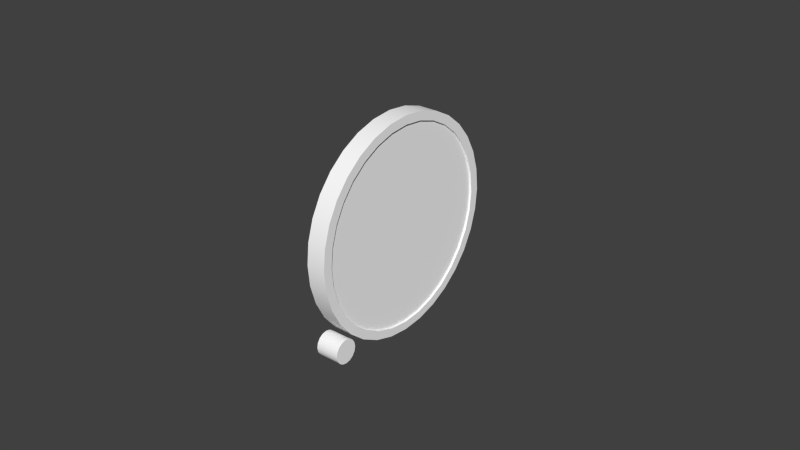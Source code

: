 # Source: altimeter.blend  (saved by Blender 2.63.0; exported with 4.5.12 LTS)
import bpy
from mathutils import Matrix  # noqa: F401  (used for matrix-valued properties, if any)

bpy.ops.wm.read_factory_settings(use_empty=True)
scene = bpy.context.scene
scene.name = 'Scene'

# ---- collections
col_collection_1 = bpy.data.collections.new('Collection 1'); scene.collection.children.link(col_collection_1)
col_collection_2 = bpy.data.collections.new('Collection 2'); scene.collection.children.link(col_collection_2)

# ---- materials (node trees are filled in below, after node groups)
mat_defaultwhite = bpy.data.materials.new('DefaultWhite')
mat_defaultwhite.alpha_threshold = 0.0
mat_defaultwhite.use_transparent_shadow = False
mat_defaultwhite.diffuse_color = (1.0, 1.0, 1.0, 1.0)
mat_defaultwhite.specular_color = (0.5, 0.5, 0.5)
mat_defaultwhite.roughness = 0.5
mat_defaultwhite.line_color = (0.0, 0.0, 0.0, 1.0)
mat_defaultwhite_001 = bpy.data.materials.new('DefaultWhite.001')
mat_defaultwhite_001.alpha_threshold = 0.0
mat_defaultwhite_001.use_transparent_shadow = False
mat_defaultwhite_001.diffuse_color = (1.0, 1.0, 1.0, 1.0)
mat_defaultwhite_001.specular_color = (0.5, 0.5, 0.5)
mat_defaultwhite_001.roughness = 0.5
mat_defaultwhite_001.line_color = (0.0, 0.0, 0.0, 1.0)
mat_transparent = bpy.data.materials.new('transparent')
mat_transparent.alpha_threshold = 0.0
mat_transparent.use_transparent_shadow = False
mat_transparent.diffuse_color = (1.0, 1.0, 1.0, 1.0)
mat_transparent.roughness = 0.5
mat_transparent.line_color = (0.0, 0.0, 0.0, 0.15)

# ---- node groups
ng_auto_smooth = bpy.data.node_groups.new('Auto Smooth', 'GeometryNodeTree')
_s = ng_auto_smooth.interface.new_socket(name='Geometry', in_out='OUTPUT', socket_type='NodeSocketGeometry')
_s = ng_auto_smooth.interface.new_socket(name='Geometry', in_out='INPUT', socket_type='NodeSocketGeometry')
_s = ng_auto_smooth.interface.new_socket(name='Angle', in_out='INPUT', socket_type='NodeSocketFloat')
_s.subtype = 'ANGLE'
_s.min_value = 0.0
_s.max_value = 3.142
ng_auto_smooth.is_modifier = True
_N = ng_auto_smooth.nodes; _L = ng_auto_smooth.links
n0 = _N.new('NodeGroupOutput'); n0.name = 'Group Output'; n0.location = (480, -100)
n1 = _N.new('NodeGroupInput'); n1.name = 'Group Input'; n1.location = (-420, -300)
n2 = _N.new('NodeGroupInput'); n2.name = 'Group Input.001'; n2.location = (-60, -100)
n3 = _N.new('GeometryNodeSetShadeSmooth'); n3.name = 'Set Shade Smooth'; n3.location = (120, -100)
n3.domain = 'EDGE'
n4 = _N.new('GeometryNodeSetShadeSmooth'); n4.name = 'Set Shade Smooth.001'; n4.location = (300, -100)
n5 = _N.new('GeometryNodeInputMeshEdgeAngle'); n5.name = 'Edge Angle'; n5.location = (-420, -220)
n6 = _N.new('GeometryNodeInputEdgeSmooth'); n6.name = 'Is Edge Smooth'; n6.location = (-60, -160)
n7 = _N.new('GeometryNodeInputShadeSmooth'); n7.name = 'Is Face Smooth'; n7.location = (-240, -340)
n8 = _N.new('FunctionNodeBooleanMath'); n8.name = 'Boolean Math'; n8.location = (-60, -220)
n9 = _N.new('FunctionNodeCompare'); n9.name = 'Compare'; n9.location = (-240, -180)
n9.operation = 'LESS_EQUAL'
_L.new(n5.outputs[0], n9.inputs[0])
_L.new(n4.outputs[0], n0.inputs[0])
_L.new(n1.outputs[1], n9.inputs[1])
_L.new(n9.outputs[0], n8.inputs[0])
_L.new(n7.outputs[0], n8.inputs[1])
_L.new(n2.outputs[0], n3.inputs[0])
_L.new(n6.outputs[0], n3.inputs[1])
_L.new(n3.outputs[0], n4.inputs[0])
_L.new(n8.outputs[0], n3.inputs[2])
n0.is_active_output = True

# ---- material node trees

# ---- world
world_world = bpy.data.worlds.new('World'); scene.world = world_world
world_world.color = (0.05088, 0.05088, 0.05088)
world_world.use_sun_shadow = False
world_world.sun_shadow_jitter_overblur = 0.0
world_world.cycles.sampling_method = 'MANUAL'
world_world.cycles.sample_map_resolution = 256

# ---- meshes
me_fond_mesh = bpy.data.meshes.new('fond.mesh')
me_fond_mesh.from_pydata([(0.008732, 0.03476, 0.000146), (0.008732, 0.03409, 0.007054), (0.008732, 0.03211, 0.01361), (0.008732, 0.02889, 0.01965), (0.008732, 0.02456, 0.02494), (0.008732, 0.01929, 0.02929), (0.008732, 0.01327, 0.03252), (0.008732, 0.006744, 0.0345), (0.008732, -4e-06, 0.03517), (0.008732, -0.006837, 0.0345), (0.008732, -0.01337, 0.03252), (0.008732, -0.01938, 0.02929), (0.008732, -0.02466, 0.02494), (0.008732, -0.02899, 0.01965), (0.008732, -0.0322, 0.01361), (0.008732, -0.03418, 0.007054), (0.008732, -0.03485, 0.000238), (0.008732, -0.03418, -0.006579), (0.008732, -0.0322, -0.01313), (0.008732, -0.02899, -0.01917), (0.008732, -0.02466, -0.02447), (0.008732, -0.01938, -0.02881), (0.008732, -0.01337, -0.03204), (0.008732, -0.006837, -0.03403), (0.008732, -4e-06, -0.0347), (0.008732, 0.006744, -0.03403), (0.008732, 0.01327, -0.03204), (0.008732, 0.01929, -0.02881), (0.008732, 0.02456, -0.02447), (0.008732, 0.02889, -0.01917), (0.008732, 0.03211, -0.01313), (0.008732, 0.03409, -0.006579), (0.008732, 0.03179, 0.000148), (0.008732, 0.03118, 0.00642), (0.008732, 0.03118, -0.006125), (0.008732, 0.02937, 0.01245), (0.008732, 0.02644, 0.01801), (0.008732, 0.02248, 0.02288), (0.008732, 0.01766, 0.02688), (0.008732, 0.01216, 0.02985), (0.008732, 0.006198, 0.03168), (0.008732, -6e-06, 0.0323), (0.008732, -0.006209, 0.03168), (0.008732, -0.01218, 0.02985), (0.008732, -0.01767, 0.02688), (0.008732, -0.02255, 0.02288), (0.008732, -0.02644, 0.01801), (0.008732, -0.02938, 0.01245), (0.008732, -0.03119, 0.00642), (0.008732, -0.0318, 0.000148), (0.008732, -0.03119, -0.006145), (0.008732, -0.02938, -0.01216), (0.008732, -0.02644, -0.01772), (0.008732, -0.02249, -0.02259), (0.008732, -0.01767, -0.02659), (0.008732, -0.01218, -0.02956), (0.008732, -0.006209, -0.03139), (0.008732, -6e-06, -0.03201), (0.008732, 0.006198, -0.03139), (0.008732, 0.01216, -0.02956), (0.008732, 0.01766, -0.02659), (0.008732, 0.02248, -0.0225), (0.008732, 0.02644, -0.01766), (0.008732, 0.02937, -0.01214), (0.00257, 0.03409, 0.007054), (0.00257, 0.03211, 0.01361), (0.00257, 0.02889, 0.01965), (0.00257, 0.02456, 0.02494), (0.00257, 0.01929, 0.02929), (0.00257, 0.01327, 0.03252), (0.00257, 0.006744, 0.0345), (0.00257, -4e-06, 0.03517), (0.00257, -0.006837, 0.0345), (0.00257, -0.01337, 0.03252), (0.00257, -0.01938, 0.02929), (0.00257, -0.02466, 0.02494), (0.00257, -0.02899, 0.01965), (0.00257, -0.0322, 0.01361), (0.00257, -0.03418, 0.007054), (0.00257, -0.03485, 0.000238), (0.00257, -0.03418, -0.006579), (0.00257, -0.0322, -0.01313), (0.00257, -0.02899, -0.01917), (0.00257, -0.02466, -0.02447), (0.00257, -0.01938, -0.02881), (0.00257, -0.01337, -0.03204), (0.00257, -0.006837, -0.03403), (0.00257, -4.7e-05, -0.0347), (0.00257, 0.006744, -0.03403), (0.00257, 0.01327, -0.03204), (0.00257, 0.01929, -0.02881), (0.00257, 0.02456, -0.02447), (0.00257, 0.02889, -0.01917), (0.00257, 0.03211, -0.01313), (0.00257, 0.03409, -0.006579), (0.00257, 0.03476, 0.000146), (0.002593, -0.03119, 0.00642), (0.002593, -0.0318, 0.000148), (0.002593, -0.03119, -0.006145), (0.002593, -0.02938, 0.01245), (0.002593, -0.02938, -0.01216), (0.002593, -0.02644, 0.01801), (0.002593, -0.02644, -0.01772), (0.002593, -0.02255, 0.02288), (0.002593, -0.02249, -0.02259), (0.002593, -0.01767, 0.02688), (0.002593, -0.01767, -0.02659), (0.002593, -0.01218, 0.02985), (0.002593, -0.01218, -0.02956), (0.002593, -0.006209, 0.03168), (0.002593, -0.006209, -0.03139), (0.002593, -6e-06, 0.0323), (0.002593, -6e-06, -0.03201), (0.002593, 0.006198, 0.03168), (0.002593, 0.006198, -0.03139), (0.002593, 0.01216, 0.02985), (0.002593, 0.01216, -0.02956), (0.002593, 0.01766, 0.02688), (0.002593, 0.01766, -0.02659), (0.002593, 0.02248, 0.02288), (0.002593, 0.02248, -0.0225), (0.002593, 0.02644, 0.01801), (0.002593, 0.02644, -0.01766), (0.002593, 0.02937, 0.01245), (0.002593, 0.02937, -0.01214), (0.002593, 0.03118, 0.00642), (0.002593, 0.03118, -0.006125), (0.002593, 0.03179, 0.000148), (0.006031, 0.03154, 0.000512), (0.006031, 0.02702, -0.00012), (0.006031, 0.03154, -0.000837), (0.00549, 0.03154, 0.000512), (0.00549, 0.02702, -0.00012), (0.00549, 0.03154, -0.000837)], [], [(32, 0, 1, 33), (33, 1, 2, 35), (35, 2, 3, 36), (36, 3, 4, 37), (37, 4, 5, 38), (38, 5, 6, 39), (39, 6, 7, 40), (40, 7, 8, 41), (41, 8, 9, 42), (42, 9, 10, 43), (43, 10, 11, 44), (44, 11, 12, 45), (45, 12, 13, 46), (46, 13, 14, 47), (47, 14, 15, 48), (48, 15, 16, 49), (49, 16, 17, 50), (50, 17, 18, 51), (51, 18, 19, 52), (52, 19, 20, 53), (53, 20, 21, 54), (54, 21, 22, 55), (55, 22, 23, 56), (56, 23, 24, 57), (57, 24, 25, 58), (58, 25, 26, 59), (59, 26, 27, 60), (60, 27, 28, 61), (61, 28, 29, 62), (62, 29, 30, 63), (63, 30, 31, 34), (0, 32, 34, 31), (1, 64, 65, 2), (2, 65, 66, 3), (3, 66, 67, 4), (4, 67, 68, 5), (5, 68, 69, 6), (6, 69, 70, 7), (7, 70, 71, 8), (8, 71, 72, 9), (9, 72, 73, 10), (10, 73, 74, 11), (11, 74, 75, 12), (12, 75, 76, 13), (13, 76, 77, 14), (14, 77, 78, 15), (15, 78, 79, 16), (16, 79, 80, 17), (17, 80, 81, 18), (18, 81, 82, 19), (19, 82, 83, 20), (20, 83, 84, 21), (21, 84, 85, 22), (22, 85, 86, 23), (23, 86, 87, 24), (24, 87, 88, 25), (25, 88, 89, 26), (26, 89, 90, 27), (27, 90, 91, 28), (28, 91, 92, 29), (29, 92, 93, 30), (30, 93, 94, 31), (95, 0, 31, 94), (0, 95, 64, 1), (96, 99, 47, 48), (97, 96, 48, 49), (49, 50, 98, 97), (50, 51, 100, 98), (99, 101, 46, 47), (51, 52, 102, 100), (101, 103, 45, 46), (52, 53, 104, 102), (103, 105, 44, 45), (53, 54, 106, 104), (105, 107, 43, 44), (54, 55, 108, 106), (107, 109, 42, 43), (55, 56, 110, 108), (109, 111, 41, 42), (56, 57, 112, 110), (111, 113, 40, 41), (57, 58, 114, 112), (113, 115, 39, 40), (58, 59, 116, 114), (115, 117, 38, 39), (59, 60, 118, 116), (117, 119, 37, 38), (60, 61, 120, 118), (119, 121, 36, 37), (61, 62, 122, 120), (121, 123, 35, 36), (62, 63, 124, 122), (123, 125, 33, 35), (63, 34, 126, 124), (125, 127, 32, 33), (34, 32, 127, 126), (128, 129, 130), (129, 132, 133, 130), (128, 131, 132, 129)])
me_fond_mesh.polygons.foreach_set('use_smooth', [True] * 99)
_uv = me_fond_mesh.uv_layers.new(name='UVMap')
_uv.uv.foreach_set('vector', [0.4394, 0.7822, 0.4551, 0.7822, 0.4515, 0.8188, 0.4361, 0.8154, 0.4361, 0.8154, 0.4515, 0.8188, 0.441, 0.8535, 0.4265, 0.8474, 0.4265, 0.8474, 0.441, 0.8535, 0.424, 0.8855, 0.411, 0.8768, 0.411, 0.8768, 0.424, 0.8855, 0.4011, 0.9135, 0.3901, 0.9026, 0.3901, 0.9026, 0.4011, 0.9135, 0.3732, 0.9365, 0.3645, 0.9238, 0.3645, 0.9238, 0.3732, 0.9365, 0.3413, 0.9536, 0.3354, 0.9395, 0.3354, 0.9395, 0.3413, 0.9536, 0.3067, 0.9642, 0.3038, 0.9492, 0.3038, 0.9492, 0.3067, 0.9642, 0.271, 0.9677, 0.271, 0.9525, 0.271, 0.9525, 0.271, 0.9677, 0.2348, 0.9642, 0.2381, 0.9492, 0.2381, 0.9492, 0.2348, 0.9642, 0.2002, 0.9536, 0.2066, 0.9395, 0.2066, 0.9395, 0.2002, 0.9536, 0.1684, 0.9365, 0.1775, 0.9238, 0.1775, 0.9238, 0.1684, 0.9365, 0.1405, 0.9135, 0.1516, 0.9026, 0.1516, 0.9026, 0.1405, 0.9135, 0.1175, 0.8855, 0.131, 0.8768, 0.131, 0.8768, 0.1175, 0.8855, 0.1005, 0.8535, 0.1154, 0.8474, 0.1154, 0.8474, 0.1005, 0.8535, 0.09003, 0.8188, 0.1059, 0.8154, 0.1059, 0.8154, 0.09003, 0.8188, 0.08649, 0.7827, 0.1026, 0.7822, 0.1026, 0.7822, 0.08649, 0.7827, 0.09003, 0.7466, 0.1059, 0.7489, 0.1059, 0.7489, 0.09003, 0.7466, 0.1005, 0.7119, 0.1154, 0.7171, 0.1154, 0.7171, 0.1005, 0.7119, 0.1175, 0.6799, 0.131, 0.6876, 0.131, 0.6876, 0.1175, 0.6799, 0.1405, 0.6519, 0.1519, 0.6618, 0.1519, 0.6618, 0.1405, 0.6519, 0.1684, 0.6289, 0.1775, 0.6407, 0.1775, 0.6407, 0.1684, 0.6289, 0.2002, 0.6118, 0.2066, 0.6249, 0.2066, 0.6249, 0.2002, 0.6118, 0.2348, 0.6013, 0.2381, 0.6153, 0.2381, 0.6153, 0.2348, 0.6013, 0.271, 0.5977, 0.271, 0.612, 0.271, 0.612, 0.271, 0.5977, 0.3067, 0.6013, 0.3038, 0.6153, 0.3038, 0.6153, 0.3067, 0.6013, 0.3413, 0.6118, 0.3354, 0.6249, 0.3354, 0.6249, 0.3413, 0.6118, 0.3732, 0.6289, 0.3645, 0.6407, 0.3645, 0.6407, 0.3732, 0.6289, 0.4011, 0.6519, 0.3901, 0.6623, 0.3901, 0.6623, 0.4011, 0.6519, 0.424, 0.6799, 0.411, 0.6879, 0.411, 0.6879, 0.424, 0.6799, 0.441, 0.7119, 0.4265, 0.7172, 0.4265, 0.7172, 0.441, 0.7119, 0.4515, 0.7466, 0.4361, 0.749, 0.4551, 0.7822, 0.4394, 0.7822, 0.4361, 0.749, 0.4515, 0.7466, 0.4515, 0.8188, 0.4515, 0.8188, 0.441, 0.8535, 0.441, 0.8535, 0.441, 0.8535, 0.441, 0.8535, 0.424, 0.8855, 0.424, 0.8855, 0.424, 0.8855, 0.424, 0.8855, 0.4011, 0.9135, 0.4011, 0.9135, 0.4011, 0.9135, 0.4011, 0.9135, 0.3732, 0.9365, 0.3732, 0.9365, 0.3732, 0.9365, 0.3732, 0.9365, 0.3413, 0.9536, 0.3413, 0.9536, 0.3413, 0.9536, 0.3413, 0.9536, 0.3067, 0.9642, 0.3067, 0.9642, 0.3067, 0.9642, 0.3067, 0.9642, 0.271, 0.9677, 0.271, 0.9677, 0.271, 0.9677, 0.271, 0.9677, 0.2348, 0.9642, 0.2348, 0.9642, 0.2348, 0.9642, 0.2348, 0.9642, 0.2002, 0.9536, 0.2002, 0.9536, 0.2002, 0.9536, 0.2002, 0.9536, 0.1684, 0.9365, 0.1684, 0.9365, 0.1684, 0.9365, 0.1684, 0.9365, 0.1405, 0.9135, 0.1405, 0.9135, 0.1405, 0.9135, 0.1405, 0.9135, 0.1175, 0.8855, 0.1175, 0.8855, 0.1175, 0.8855, 0.1175, 0.8855, 0.1005, 0.8535, 0.1005, 0.8535, 0.1005, 0.8535, 0.1005, 0.8535, 0.09003, 0.8188, 0.09003, 0.8188, 0.09003, 0.8188, 0.09003, 0.8188, 0.08649, 0.7827, 0.08649, 0.7827, 0.08649, 0.7827, 0.08649, 0.7827, 0.09003, 0.7466, 0.09003, 0.7466, 0.09003, 0.7466, 0.09003, 0.7466, 0.1005, 0.7119, 0.1005, 0.7119, 0.1005, 0.7119, 0.1005, 0.7119, 0.1175, 0.6799, 0.1175, 0.6799, 0.1175, 0.6799, 0.1175, 0.6799, 0.1405, 0.6519, 0.1405, 0.6519, 0.1405, 0.6519, 0.1405, 0.6519, 0.1684, 0.6289, 0.1684, 0.6289, 0.1684, 0.6289, 0.1684, 0.6289, 0.2002, 0.6118, 0.2002, 0.6118, 0.2002, 0.6118, 0.2002, 0.6118, 0.2348, 0.6013, 0.2348, 0.6013, 0.2348, 0.6013, 0.2348, 0.6013, 0.2708, 0.5977, 0.271, 0.5977, 0.271, 0.5977, 0.2708, 0.5977, 0.3067, 0.6013, 0.3067, 0.6013, 0.3067, 0.6013, 0.3067, 0.6013, 0.3413, 0.6118, 0.3413, 0.6118, 0.3413, 0.6118, 0.3413, 0.6118, 0.3732, 0.6289, 0.3732, 0.6289, 0.3732, 0.6289, 0.3732, 0.6289, 0.4011, 0.6519, 0.4011, 0.6519, 0.4011, 0.6519, 0.4011, 0.6519, 0.424, 0.6799, 0.424, 0.6799, 0.424, 0.6799, 0.424, 0.6799, 0.441, 0.7119, 0.441, 0.7119, 0.441, 0.7119, 0.441, 0.7119, 0.4515, 0.7466, 0.4515, 0.7466, 0.4551, 0.7822, 0.4551, 0.7822, 0.4515, 0.7466, 0.4515, 0.7466, 0.4551, 0.7822, 0.4551, 0.7822, 0.4515, 0.8188, 0.4515, 0.8188, 0.1059, 0.8154, 0.1154, 0.8474, 0.1154, 0.8474, 0.1059, 0.8154, 0.1026, 0.7822, 0.1059, 0.8154, 0.1059, 0.8154, 0.1026, 0.7822, 0.1026, 0.7822, 0.1059, 0.7489, 0.1059, 0.7489, 0.1026, 0.7822, 0.1059, 0.7489, 0.1154, 0.7171, 0.1154, 0.7171, 0.1059, 0.7489, 0.1154, 0.8474, 0.131, 0.8768, 0.131, 0.8768, 0.1154, 0.8474, 0.1154, 0.7171, 0.131, 0.6876, 0.131, 0.6876, 0.1154, 0.7171, 0.131, 0.8768, 0.1516, 0.9026, 0.1516, 0.9026, 0.131, 0.8768, 0.131, 0.6876, 0.1519, 0.6618, 0.1519, 0.6618, 0.131, 0.6876, 0.1516, 0.9026, 0.1775, 0.9238, 0.1775, 0.9238, 0.1516, 0.9026, 0.1519, 0.6618, 0.1775, 0.6407, 0.1775, 0.6407, 0.1519, 0.6618, 0.1775, 0.9238, 0.2066, 0.9395, 0.2066, 0.9395, 0.1775, 0.9238, 0.1775, 0.6407, 0.2066, 0.6249, 0.2066, 0.6249, 0.1775, 0.6407, 0.2066, 0.9395, 0.2381, 0.9492, 0.2381, 0.9492, 0.2066, 0.9395, 0.2066, 0.6249, 0.2381, 0.6153, 0.2381, 0.6153, 0.2066, 0.6249, 0.2381, 0.9492, 0.271, 0.9525, 0.271, 0.9525, 0.2381, 0.9492, 0.2381, 0.6153, 0.271, 0.612, 0.271, 0.612, 0.2381, 0.6153, 0.271, 0.9525, 0.3038, 0.9492, 0.3038, 0.9492, 0.271, 0.9525, 0.271, 0.612, 0.3038, 0.6153, 0.3038, 0.6153, 0.271, 0.612, 0.3038, 0.9492, 0.3354, 0.9395, 0.3354, 0.9395, 0.3038, 0.9492, 0.3038, 0.6153, 0.3354, 0.6249, 0.3354, 0.6249, 0.3038, 0.6153, 0.3354, 0.9395, 0.3645, 0.9238, 0.3645, 0.9238, 0.3354, 0.9395, 0.3354, 0.6249, 0.3645, 0.6407, 0.3645, 0.6407, 0.3354, 0.6249, 0.3645, 0.9238, 0.3901, 0.9026, 0.3901, 0.9026, 0.3645, 0.9238, 0.3645, 0.6407, 0.3901, 0.6623, 0.3901, 0.6623, 0.3645, 0.6407, 0.3901, 0.9026, 0.411, 0.8768, 0.411, 0.8768, 0.3901, 0.9026, 0.3901, 0.6623, 0.411, 0.6879, 0.411, 0.6879, 0.3901, 0.6623, 0.411, 0.8768, 0.4265, 0.8474, 0.4265, 0.8474, 0.411, 0.8768, 0.411, 0.6879, 0.4265, 0.7172, 0.4265, 0.7172, 0.411, 0.6879, 0.4265, 0.8474, 0.4361, 0.8154, 0.4361, 0.8154, 0.4265, 0.8474, 0.4265, 0.7172, 0.4361, 0.749, 0.4361, 0.749, 0.4265, 0.7172, 0.4361, 0.8154, 0.4394, 0.7822, 0.4394, 0.7822, 0.4361, 0.8154, 0.4361, 0.749, 0.4394, 0.7822, 0.4394, 0.7822, 0.4361, 0.749, 0.438, 0.7842, 0.4141, 0.7808, 0.438, 0.777, 0.4141, 0.7808, 0.4141, 0.7808, 0.438, 0.777, 0.438, 0.777, 0.438, 0.7842, 0.438, 0.7842, 0.4141, 0.7808, 0.4141, 0.7808])
me_fond_mesh.materials.append(mat_defaultwhite)
me_fond_mesh.use_remesh_preserve_volume = False
me_fond_mesh.use_remesh_preserve_attributes = False
me_fond_mesh.use_mirror_vertex_groups = False
me_fond_mesh.update()
me_face_mesh = bpy.data.meshes.new('face.mesh')
me_face_mesh.from_pydata([(0.003031, 0.03044, 0.01245), (0.003031, 0.0233, 0.02313), (0.003031, 3e-05, -0.000144), (0.003031, 0.01263, 0.03026), (0.003031, 3e-05, 0.03277), (0.003031, -0.01256, 0.03026), (0.003031, -0.02324, 0.02313), (0.003031, -0.03038, 0.01245), (0.003031, -0.03288, -0.000144), (0.003031, -0.03038, -0.01274), (0.003031, -0.02324, -0.02342), (0.003031, -0.01256, -0.03055), (0.003031, 3e-05, -0.03305), (0.003031, 0.01263, -0.03055), (0.003031, 0.0233, -0.02342), (0.003031, 0.03044, -0.01274), (0.003031, 0.0284, 0.004286), (0.003031, 0.01907, 0.002435), (0.003031, 0.01907, -0.000144), (0.003031, 0.0284, -0.005047), (0.003031, 0.01907, -0.003196), (0.003031, 0.03294, -0.000144), (0.003031, 0.0284, -0.000144)], [], [(0, 1, 2), (1, 3, 2), (3, 4, 2), (4, 5, 2), (5, 6, 2), (6, 7, 2), (7, 8, 2), (8, 9, 2), (9, 10, 2), (10, 11, 2), (11, 12, 2), (12, 13, 2), (13, 14, 2), (14, 15, 2), (0, 2, 16), (18, 17, 2), (20, 18, 2), (21, 0, 16, 22), (15, 21, 22, 19), (19, 20, 2, 15), (2, 17, 16)])
_uv = me_face_mesh.uv_layers.new(name='UVMap')
_uv.uv.foreach_set('vector', [0.981, 0.8457, 0.9268, 0.9268, 0.75, 0.75, 0.9268, 0.9268, 0.8457, 0.981, 0.75, 0.75, 0.8457, 0.981, 0.75, 1.0, 0.75, 0.75, 0.75, 1.0, 0.6543, 0.981, 0.75, 0.75, 0.6543, 0.981, 0.5732, 0.9268, 0.75, 0.75, 0.5732, 0.9268, 0.519, 0.8457, 0.75, 0.75, 0.519, 0.8457, 0.5, 0.75, 0.75, 0.75, 0.5, 0.75, 0.519, 0.6543, 0.75, 0.75, 0.519, 0.6543, 0.5732, 0.5732, 0.75, 0.75, 0.5732, 0.5732, 0.6543, 0.519, 0.75, 0.75, 0.6543, 0.519, 0.75, 0.5, 0.75, 0.75, 0.75, 0.5, 0.8457, 0.519, 0.75, 0.75, 0.8457, 0.519, 0.9268, 0.5732, 0.75, 0.75, 0.9268, 0.5732, 0.981, 0.6543, 0.75, 0.75, 0.981, 0.8457, 0.75, 0.75, 0.9655, 0.7836, 0.8946, 0.75, 0.8946, 0.7696, 0.75, 0.75, 0.8946, 0.7268, 0.8946, 0.75, 0.75, 0.75, 1.0, 0.75, 0.981, 0.8457, 0.9655, 0.7836, 0.9655, 0.75, 0.981, 0.6543, 1.0, 0.75, 0.9655, 0.75, 0.9655, 0.7128, 0.9655, 0.7128, 0.8946, 0.7268, 0.75, 0.75, 0.981, 0.6543, 0.75, 0.75, 0.8946, 0.7696, 0.9655, 0.7836])
me_face_mesh.materials.append(mat_defaultwhite)
me_face_mesh.use_remesh_preserve_volume = False
me_face_mesh.use_remesh_preserve_attributes = False
me_face_mesh.use_mirror_vertex_groups = False
me_face_mesh.update()
me_button_mesh = bpy.data.meshes.new('button.mesh')
me_button_mesh.from_pydata([(0.01026, -0.03215, -0.02623), (0.01026, -0.03132, -0.02495), (0.01026, -0.03007, -0.0241), (0.01026, -0.02859, -0.0238), (0.01026, -0.02712, -0.0241), (0.01026, -0.02587, -0.02495), (0.01026, -0.02503, -0.02623), (0.01026, -0.02474, -0.02774), (0.01026, -0.02503, -0.02924), (0.01026, -0.02587, -0.03052), (0.01026, -0.02712, -0.03138), (0.01026, -0.02859, -0.03167), (0.01026, -0.03007, -0.03138), (0.01026, -0.03132, -0.03052), (0.01026, -0.03215, -0.02924), (0.01026, -0.03245, -0.02774), (0.002664, -0.03215, -0.02623), (0.002664, -0.03132, -0.02495), (0.002664, -0.03007, -0.0241), (0.002664, -0.02859, -0.0238), (0.002664, -0.02712, -0.0241), (0.002664, -0.02587, -0.02495), (0.002664, -0.02503, -0.02623), (0.002664, -0.02474, -0.02774), (0.002664, -0.02503, -0.02924), (0.002664, -0.02587, -0.03052), (0.002664, -0.02712, -0.03138), (0.002664, -0.02859, -0.03167), (0.002664, -0.03007, -0.03138), (0.002664, -0.03132, -0.03052), (0.002664, -0.03215, -0.02924), (0.002664, -0.03245, -0.02774), (0.01026, -0.02859, -0.02774)], [], [(11, 12, 28, 27), (10, 11, 27, 26), (8, 9, 25, 24), (14, 32, 0, 15), (32, 6, 5, 4), (32, 12, 11, 10), (3, 4, 20, 19), (32, 14, 13, 12), (32, 2, 1, 0), (9, 10, 26, 25), (32, 8, 7, 6), (13, 14, 30, 29), (0, 1, 17, 16), (1, 2, 18, 17), (32, 4, 3, 2), (7, 8, 24, 23), (12, 13, 29, 28), (6, 7, 23, 22), (15, 0, 16, 31), (4, 5, 21, 20), (14, 15, 31, 30), (2, 3, 19, 18), (5, 6, 22, 21), (32, 10, 9, 8)])
me_button_mesh.polygons.foreach_set('use_smooth', [True] * 24)
_uv = me_button_mesh.uv_layers.new(name='UVMap')
_uv.uv.foreach_set('vector', [0.7538, 0.6825, 0.746, 0.6841, 0.746, 0.6841, 0.7538, 0.6825, 0.7616, 0.6841, 0.7538, 0.6825, 0.7538, 0.6825, 0.7616, 0.6841, 0.7727, 0.6954, 0.7682, 0.6886, 0.7682, 0.6886, 0.7727, 0.6954, 0.735, 0.6954, 0.7538, 0.7034, 0.735, 0.7113, 0.7334, 0.7034, 0.7538, 0.7034, 0.7727, 0.7113, 0.7682, 0.7181, 0.7616, 0.7226, 0.7538, 0.7034, 0.746, 0.6841, 0.7538, 0.6825, 0.7616, 0.6841, 0.7538, 0.7242, 0.7616, 0.7226, 0.7616, 0.7226, 0.7538, 0.7242, 0.7538, 0.7034, 0.735, 0.6954, 0.7394, 0.6886, 0.746, 0.6841, 0.7538, 0.7034, 0.746, 0.7226, 0.7394, 0.7181, 0.735, 0.7113, 0.7682, 0.6886, 0.7616, 0.6841, 0.7616, 0.6841, 0.7682, 0.6886, 0.7538, 0.7034, 0.7727, 0.6954, 0.7742, 0.7034, 0.7727, 0.7113, 0.7394, 0.6886, 0.735, 0.6954, 0.735, 0.6954, 0.7394, 0.6886, 0.735, 0.7113, 0.7394, 0.7181, 0.7394, 0.7181, 0.735, 0.7113, 0.7394, 0.7181, 0.746, 0.7226, 0.746, 0.7226, 0.7394, 0.7181, 0.7538, 0.7034, 0.7616, 0.7226, 0.7538, 0.7242, 0.746, 0.7226, 0.7742, 0.7034, 0.7727, 0.6954, 0.7727, 0.6954, 0.7742, 0.7034, 0.746, 0.6841, 0.7394, 0.6886, 0.7394, 0.6886, 0.746, 0.6841, 0.7727, 0.7113, 0.7742, 0.7034, 0.7742, 0.7034, 0.7727, 0.7113, 0.7334, 0.7034, 0.735, 0.7113, 0.735, 0.7113, 0.7334, 0.7034, 0.7616, 0.7226, 0.7682, 0.7181, 0.7682, 0.7181, 0.7616, 0.7226, 0.735, 0.6954, 0.7334, 0.7034, 0.7334, 0.7034, 0.735, 0.6954, 0.746, 0.7226, 0.7538, 0.7242, 0.7538, 0.7242, 0.746, 0.7226, 0.7682, 0.7181, 0.7727, 0.7113, 0.7727, 0.7113, 0.7682, 0.7181, 0.7538, 0.7034, 0.7616, 0.6841, 0.7682, 0.6886, 0.7727, 0.6954])
me_button_mesh.materials.append(mat_defaultwhite)
me_button_mesh.use_remesh_preserve_volume = False
me_button_mesh.use_remesh_preserve_attributes = False
me_button_mesh.use_mirror_vertex_groups = False
me_button_mesh.update()
me_pressuredial_mesh = bpy.data.meshes.new('PressureDial.mesh')
me_pressuredial_mesh.from_pydata([(0.002586, 0.02973, -0.000142), (0.002586, 0.02746, 0.01122), (0.002586, 0.02103, 0.02085), (0.002586, 0.01139, 0.02729), (0.002586, 3.1e-05, 0.02955), (0.002586, -0.01133, 0.02729), (0.002586, -0.02096, 0.02085), (0.002586, -0.0274, 0.01122), (0.002586, -0.02966, -0.000142), (0.002586, -0.0274, -0.01151), (0.002586, -0.02096, -0.02114), (0.002586, -0.01133, -0.02757), (0.002586, 3.1e-05, -0.02983), (0.002586, 0.01139, -0.02757), (0.002586, 0.02103, -0.02114), (0.002586, 0.02746, -0.01151), (0.002586, 3.1e-05, -0.000142)], [], [(0, 1, 16), (1, 2, 16), (2, 3, 16), (3, 4, 16), (4, 5, 16), (5, 6, 16), (6, 7, 16), (7, 8, 16), (8, 9, 16), (9, 10, 16), (10, 11, 16), (11, 12, 16), (12, 13, 16), (13, 14, 16), (14, 15, 16), (15, 0, 16)])
_uv = me_pressuredial_mesh.uv_layers.new(name='UVMap')
_uv.uv.foreach_set('vector', [1.0, 0.25, 0.981, 0.3457, 0.75, 0.25, 0.981, 0.3457, 0.9268, 0.4268, 0.75, 0.25, 0.9268, 0.4268, 0.8457, 0.481, 0.75, 0.25, 0.8457, 0.481, 0.75, 0.5, 0.75, 0.25, 0.75, 0.5, 0.6543, 0.481, 0.75, 0.25, 0.6543, 0.481, 0.5732, 0.4268, 0.75, 0.25, 0.5732, 0.4268, 0.519, 0.3457, 0.75, 0.25, 0.519, 0.3457, 0.5, 0.25, 0.75, 0.25, 0.5, 0.25, 0.519, 0.1543, 0.75, 0.25, 0.519, 0.1543, 0.5732, 0.07322, 0.75, 0.25, 0.5732, 0.07322, 0.6543, 0.01903, 0.75, 0.25, 0.6543, 0.01903, 0.75, 0.0, 0.75, 0.25, 0.75, 0.0, 0.8457, 0.01903, 0.75, 0.25, 0.8457, 0.01903, 0.9268, 0.07322, 0.75, 0.25, 0.9268, 0.07322, 0.981, 0.1543, 0.75, 0.25, 0.981, 0.1543, 1.0, 0.25, 0.75, 0.25])
me_pressuredial_mesh.materials.append(mat_defaultwhite_001)
me_pressuredial_mesh.use_remesh_preserve_volume = False
me_pressuredial_mesh.use_remesh_preserve_attributes = False
me_pressuredial_mesh.use_mirror_vertex_groups = False
me_pressuredial_mesh.update()
me_needle3_mesh = bpy.data.meshes.new('Needle3.mesh')
me_needle3_mesh.from_pydata([(0.004172, -0.000388, 0.0159), (0.004172, 4.3e-05, 0.02989), (0.004172, 0.000409, 0.0159), (0.004172, 0.000792, 0.01482), (0.004172, 0.000792, -0.00857), (0.004172, -0.000772, -0.00857), (0.004172, -0.000772, 0.01482), (0.004172, -0.000388, 0.0159), (0.004172, 0.000225, 0.02973), (0.004172, -0.000173, 0.02973), (0.003275, -0.000388, 0.0159), (0.003275, 4.3e-05, 0.02989), (0.003275, 0.000409, 0.0159), (0.003275, 0.000792, 0.01482), (0.003275, 0.000792, -0.00857), (0.003275, -0.000772, -0.00857), (0.003275, -0.000772, 0.01482), (0.003275, -0.000388, 0.0159), (0.003275, 0.000225, 0.02973), (0.003275, -0.000173, 0.02973)], [(7, 17)], [(9, 8, 1), (5, 4, 3, 6), (2, 0, 6, 3), (9, 0, 2, 8), (9, 19, 10, 0), (2, 12, 18, 8), (1, 11, 19, 9), (3, 13, 12, 2), (4, 14, 13, 3), (5, 15, 14, 4), (6, 16, 15, 5), (8, 18, 11, 1), (0, 10, 16, 6)])
me_needle3_mesh.polygons.foreach_set('use_smooth', [True] * 13)
_uv = me_needle3_mesh.uv_layers.new(name='UVMap')
_uv.uv.foreach_set('vector', [0.8538, 0.9016, 0.8522, 0.9016, 0.8529, 0.9017, 0.8562, 0.8672, 0.85, 0.8672, 0.85, 0.8882, 0.8562, 0.8882, 0.8515, 0.8891, 0.8547, 0.8891, 0.8562, 0.8882, 0.85, 0.8882, 0.8538, 0.9016, 0.8547, 0.8891, 0.8515, 0.8891, 0.8522, 0.9016, 0.8538, 0.9016, 0.8538, 0.9016, 0.8547, 0.8891, 0.8547, 0.8891, 0.8515, 0.8891, 0.8515, 0.8891, 0.8522, 0.9016, 0.8522, 0.9016, 0.8529, 0.9017, 0.8529, 0.9017, 0.8538, 0.9016, 0.8538, 0.9016, 0.85, 0.8882, 0.85, 0.8882, 0.8515, 0.8891, 0.8515, 0.8891, 0.85, 0.8672, 0.85, 0.8672, 0.85, 0.8882, 0.85, 0.8882, 0.8562, 0.8672, 0.8562, 0.8672, 0.85, 0.8672, 0.85, 0.8672, 0.8562, 0.8882, 0.8562, 0.8882, 0.8562, 0.8672, 0.8562, 0.8672, 0.8522, 0.9016, 0.8522, 0.9016, 0.8529, 0.9017, 0.8529, 0.9017, 0.8547, 0.8891, 0.8547, 0.8891, 0.8562, 0.8882, 0.8562, 0.8882])
me_needle3_mesh.materials.append(mat_defaultwhite)
me_needle3_mesh.use_remesh_preserve_volume = False
me_needle3_mesh.use_remesh_preserve_attributes = False
me_needle3_mesh.use_mirror_vertex_groups = False
me_needle3_mesh.update()
me_needle2_mesh = bpy.data.meshes.new('Needle2.mesh')
me_needle2_mesh.from_pydata([(0.006251, 0.001762, 0.009835), (0.006251, 9.5e-05, 0.01554), (0.006251, -0.001699, 0.009835), (0.006251, -0.000641, -0.000129), (0.006251, -0.001656, -0.00768), (0.006251, 0.001928, -0.00768), (0.006251, 0.0006, -0.000129), (0.006251, 0.001762, 0.009835), (0.00549, 0.001762, 0.009835), (0.00549, 9.5e-05, 0.01554), (0.00549, -0.001699, 0.009835), (0.00549, -0.000641, -0.000129), (0.00549, -0.001656, -0.00768), (0.00549, 0.001928, -0.00768), (0.00549, 0.0006, -0.000129), (0.00549, 0.001762, 0.009835)], [(7, 15)], [(2, 0, 1), (5, 6, 3, 4), (6, 0, 2, 3), (0, 8, 9, 1), (3, 11, 12, 4), (4, 12, 13, 5), (5, 13, 14, 6), (6, 14, 8, 0), (2, 10, 11, 3), (1, 9, 10, 2)])
me_needle2_mesh.polygons.foreach_set('use_smooth', [True] * 10)
_uv = me_needle2_mesh.uv_layers.new(name='UVMap')
_uv.uv.foreach_set('vector', [0.8556, 0.8963, 0.8501, 0.8963, 0.8528, 0.906, 0.8499, 0.8664, 0.852, 0.8793, 0.8539, 0.8793, 0.8555, 0.8664, 0.852, 0.8793, 0.8501, 0.8963, 0.8556, 0.8963, 0.8539, 0.8793, 0.8501, 0.8963, 0.8501, 0.8963, 0.8528, 0.906, 0.8528, 0.906, 0.8539, 0.8793, 0.8539, 0.8793, 0.8555, 0.8664, 0.8555, 0.8664, 0.8555, 0.8664, 0.8555, 0.8664, 0.8499, 0.8664, 0.8499, 0.8664, 0.8499, 0.8664, 0.8499, 0.8664, 0.852, 0.8793, 0.852, 0.8793, 0.852, 0.8793, 0.852, 0.8793, 0.8501, 0.8963, 0.8501, 0.8963, 0.8556, 0.8963, 0.8556, 0.8963, 0.8539, 0.8793, 0.8539, 0.8793, 0.8528, 0.906, 0.8528, 0.906, 0.8556, 0.8963, 0.8556, 0.8963])
me_needle2_mesh.materials.append(mat_defaultwhite)
me_needle2_mesh.use_remesh_preserve_volume = False
me_needle2_mesh.use_remesh_preserve_attributes = False
me_needle2_mesh.use_mirror_vertex_groups = False
me_needle2_mesh.update()
me_needle1_mesh = bpy.data.meshes.new('Needle1.mesh')
me_needle1_mesh.from_pydata([(0.005219, -0.000772, 0.02807), (0.005219, 4.3e-05, 0.02989), (0.005219, 0.000792, 0.02807), (0.005219, 0.000792, -0.007663), (0.005219, 0.001311, -0.009652), (0.005219, -0.001265, -0.009652), (0.005219, -0.000772, -0.007663), (0.005219, -0.000772, 0.02807), (0.004411, -0.000772, 0.02807), (0.004411, 4.3e-05, 0.02989), (0.004411, 0.000792, 0.02807), (0.004411, 0.000792, -0.007663), (0.004411, 0.001311, -0.009652), (0.004411, -0.001265, -0.009652), (0.004411, -0.000772, -0.007663), (0.004411, -0.000772, 0.02807)], [(7, 15)], [(1, 0, 2), (5, 4, 3, 6), (2, 0, 6, 3), (1, 9, 8, 0), (6, 14, 13, 5), (5, 13, 12, 4), (0, 8, 14, 6), (3, 11, 10, 2), (2, 10, 9, 1), (4, 12, 11, 3)])
me_needle1_mesh.polygons.foreach_set('use_smooth', [True] * 10)
_uv = me_needle1_mesh.uv_layers.new(name='UVMap')
_uv.uv.foreach_set('vector', [0.8528, 0.9074, 0.8548, 0.9054, 0.8509, 0.9054, 0.856, 0.8644, 0.8496, 0.8644, 0.8509, 0.8666, 0.8548, 0.8666, 0.8509, 0.9054, 0.8548, 0.9054, 0.8548, 0.8666, 0.8509, 0.8666, 0.8528, 0.9074, 0.8528, 0.9074, 0.8548, 0.9054, 0.8548, 0.9054, 0.8548, 0.8666, 0.8548, 0.8666, 0.856, 0.8644, 0.856, 0.8644, 0.856, 0.8644, 0.856, 0.8644, 0.8496, 0.8644, 0.8496, 0.8644, 0.8548, 0.9054, 0.8548, 0.9054, 0.8548, 0.8666, 0.8548, 0.8666, 0.8509, 0.8666, 0.8509, 0.8666, 0.8509, 0.9054, 0.8509, 0.9054, 0.8509, 0.9054, 0.8509, 0.9054, 0.8528, 0.9074, 0.8528, 0.9074, 0.8496, 0.8644, 0.8496, 0.8644, 0.8509, 0.8666, 0.8509, 0.8666])
me_needle1_mesh.materials.append(mat_defaultwhite)
me_needle1_mesh.use_remesh_preserve_volume = False
me_needle1_mesh.use_remesh_preserve_attributes = False
me_needle1_mesh.use_mirror_vertex_groups = False
me_needle1_mesh.update()
me_vitre_mesh = bpy.data.meshes.new('vitre.mesh')
me_vitre_mesh.from_pydata([(0.007067, -2.1e-05, 5e-06), (0.008107, 0.01791, 0.02685), (0.008107, 0.01233, 0.02983), (0.008107, 0.006277, 0.03167), (0.008107, -2.1e-05, 0.03229), (0.008107, -0.006319, 0.03167), (0.008107, -0.01238, 0.02983), (0.008107, -0.01796, 0.02685), (0.008107, -0.02285, 0.02283), (0.008107, -0.02686, 0.01794), (0.008107, -0.02985, 0.01236), (0.008107, -0.03169, 0.006302), (0.008107, -0.03231, 3e-06), (0.008107, -0.03169, -0.006295), (0.008107, -0.02985, -0.01235), (0.008107, -0.02686, -0.01793), (0.008107, -0.02285, -0.02283), (0.008107, -0.01796, -0.02684), (0.008107, -0.01238, -0.02982), (0.008107, -0.006319, -0.03166), (0.008107, -2.1e-05, -0.03228), (0.008107, 0.006277, -0.03166), (0.008107, 0.01233, -0.02982), (0.008107, 0.01791, -0.02684), (0.008107, 0.02281, -0.02283), (0.008107, 0.02682, -0.01793), (0.008107, 0.02981, -0.01235), (0.008107, 0.03164, -0.006295), (0.008107, 0.03226, 3e-06), (0.008107, 0.03164, 0.006302), (0.008107, 0.02981, 0.01236), (0.008107, 0.02682, 0.01794), (0.008107, 0.02281, 0.02283), (0.008107, -2.2e-05, 3e-06)], [], [(33, 32, 1), (2, 33, 1), (33, 2, 3), (4, 33, 3), (33, 4, 5), (6, 33, 5), (33, 6, 7), (33, 7, 8), (33, 8, 9), (10, 33, 9), (33, 10, 11), (33, 11, 12), (33, 12, 13), (33, 13, 14), (33, 14, 15), (33, 15, 16), (17, 33, 16), (33, 17, 18), (33, 18, 19), (33, 19, 20), (33, 20, 21), (33, 21, 22), (33, 22, 23), (33, 23, 24), (33, 24, 25), (33, 25, 26), (27, 33, 26), (33, 27, 28), (33, 28, 29), (33, 29, 30), (33, 30, 31), (33, 31, 32)])
me_vitre_mesh.polygons.foreach_set('use_smooth', [True] * 32)
_uv = me_vitre_mesh.uv_layers.new(name='UVMap')
_uv.uv.foreach_set('vector', [0.5, 0.5, 0.8535, 0.8536, 0.7778, 0.9157, 0.6914, 0.9619, 0.5, 0.5, 0.7778, 0.9157, 0.5, 0.5, 0.6914, 0.9619, 0.5976, 0.9904, 0.5, 1.0, 0.5, 0.5, 0.5976, 0.9904, 0.5, 0.5, 0.5, 1.0, 0.4025, 0.9904, 0.3087, 0.9619, 0.5, 0.5, 0.4025, 0.9904, 0.5, 0.5, 0.3087, 0.9619, 0.2222, 0.9157, 0.5, 0.5, 0.2222, 0.9157, 0.1465, 0.8536, 0.5, 0.5, 0.1465, 0.8536, 0.08428, 0.7778, 0.03807, 0.6913, 0.5, 0.5, 0.08428, 0.7778, 0.5, 0.5, 0.03807, 0.6913, 0.009586, 0.5975, 0.5, 0.5, 0.009586, 0.5975, 0.0, 0.5, 0.5, 0.5, 0.0, 0.5, 0.009586, 0.4024, 0.5, 0.5, 0.009586, 0.4024, 0.03807, 0.3087, 0.5, 0.5, 0.03807, 0.3087, 0.08428, 0.2222, 0.5, 0.5, 0.08428, 0.2222, 0.1465, 0.1464, 0.2222, 0.08424, 0.5, 0.5, 0.1465, 0.1464, 0.5, 0.5, 0.2222, 0.08424, 0.3087, 0.03805, 0.5, 0.5, 0.3087, 0.03805, 0.4025, 0.009587, 0.5, 0.5, 0.4025, 0.009587, 0.5, 0.0, 0.5, 0.5, 0.5, 0.0, 0.5976, 0.009587, 0.5, 0.5, 0.5976, 0.009587, 0.6914, 0.03805, 0.5, 0.5, 0.6914, 0.03805, 0.7778, 0.08424, 0.5, 0.5, 0.7778, 0.08424, 0.8535, 0.1464, 0.5, 0.5, 0.8535, 0.1464, 0.9158, 0.2222, 0.5, 0.5, 0.9158, 0.2222, 0.9619, 0.3087, 0.9904, 0.4024, 0.5, 0.5, 0.9619, 0.3087, 0.5, 0.5, 0.9904, 0.4024, 1.0, 0.5, 0.5, 0.5, 1.0, 0.5, 0.9904, 0.5975, 0.5, 0.5, 0.9904, 0.5975, 0.9619, 0.6913, 0.5, 0.5, 0.9619, 0.6913, 0.9158, 0.7778, 0.5, 0.5, 0.9158, 0.7778, 0.8535, 0.8536])
me_vitre_mesh.materials.append(mat_transparent)
me_vitre_mesh.use_remesh_preserve_volume = False
me_vitre_mesh.use_remesh_preserve_attributes = False
me_vitre_mesh.use_mirror_vertex_groups = False
me_vitre_mesh.update()

# ---- objects
ob_fond = bpy.data.objects.new('fond', me_fond_mesh)
ob_face = bpy.data.objects.new('face', me_face_mesh)
ob_button = bpy.data.objects.new('button', me_button_mesh)
ob_pressuredial = bpy.data.objects.new('PressureDial', me_pressuredial_mesh)
ob_needle3 = bpy.data.objects.new('Needle3', me_needle3_mesh)
ob_needle2 = bpy.data.objects.new('Needle2', me_needle2_mesh)
ob_needle1 = bpy.data.objects.new('Needle1', me_needle1_mesh)
ob_vitre = bpy.data.objects.new('vitre', me_vitre_mesh)

# ---- transforms, parenting, visibility, modifiers, constraints
ob_fond.location = (0.0, 0.0, 0.0)
ob_fond.lineart.crease_threshold = 0.0
_m = ob_fond.modifiers.new('Auto Smooth', 'NODES')
_m.node_group = ng_auto_smooth
_gi = [s.identifier for s in ng_auto_smooth.interface.items_tree if s.item_type == 'SOCKET' and s.in_out == 'INPUT']
_m[_gi[1]] = 0.5236  # Angle
ob_face.location = (0.001752, 0.0, 0.0)
ob_face.lineart.crease_threshold = 0.0
_m = ob_face.modifiers.new('Auto Smooth', 'NODES')
_m.node_group = ng_auto_smooth
_gi = [s.identifier for s in ng_auto_smooth.interface.items_tree if s.item_type == 'SOCKET' and s.in_out == 'INPUT']
_m[_gi[1]] = 0.5236  # Angle
ob_button.location = (0.0, 0.0, 0.0)
ob_button.lineart.crease_threshold = 0.0
_m = ob_button.modifiers.new('Auto Smooth', 'NODES')
_m.node_group = ng_auto_smooth
_gi = [s.identifier for s in ng_auto_smooth.interface.items_tree if s.item_type == 'SOCKET' and s.in_out == 'INPUT']
_m[_gi[1]] = 0.5236  # Angle
ob_pressuredial.location = (0.002018, 0.0, 0.0)
ob_pressuredial.lineart.crease_threshold = 0.0
_m = ob_pressuredial.modifiers.new('Auto Smooth', 'NODES')
_m.node_group = ng_auto_smooth
_gi = [s.identifier for s in ng_auto_smooth.interface.items_tree if s.item_type == 'SOCKET' and s.in_out == 'INPUT']
_m[_gi[1]] = 0.5236  # Angle
ob_needle3.location = (0.003277, 0.0, 0.0)
ob_needle3.scale = (0.5786, 1.0, 1.0)
ob_needle3.lineart.crease_threshold = 0.0
_m = ob_needle3.modifiers.new('Auto Smooth', 'NODES')
_m.node_group = ng_auto_smooth
_gi = [s.identifier for s in ng_auto_smooth.interface.items_tree if s.item_type == 'SOCKET' and s.in_out == 'INPUT']
_m[_gi[1]] = 0.5236  # Angle
ob_needle2.location = (0.003277, 0.0, 0.0)
ob_needle2.scale = (0.5786, 1.0, 1.0)
ob_needle2.lineart.crease_threshold = 0.0
_m = ob_needle2.modifiers.new('Auto Smooth', 'NODES')
_m.node_group = ng_auto_smooth
_gi = [s.identifier for s in ng_auto_smooth.interface.items_tree if s.item_type == 'SOCKET' and s.in_out == 'INPUT']
_m[_gi[1]] = 0.5236  # Angle
ob_needle1.location = (0.003277, 0.0, 0.0)
ob_needle1.scale = (0.5786, 1.0, 1.0)
ob_needle1.lineart.crease_threshold = 0.0
_m = ob_needle1.modifiers.new('Auto Smooth', 'NODES')
_m.node_group = ng_auto_smooth
_gi = [s.identifier for s in ng_auto_smooth.interface.items_tree if s.item_type == 'SOCKET' and s.in_out == 'INPUT']
_m[_gi[1]] = 0.5236  # Angle
ob_vitre.location = (0.0, 0.0, 0.0)
ob_vitre.display_type = 'SOLID'
ob_vitre.show_transparent = True
ob_vitre.lineart.crease_threshold = 0.0
_m = ob_vitre.modifiers.new('Auto Smooth', 'NODES')
_m.node_group = ng_auto_smooth
_gi = [s.identifier for s in ng_auto_smooth.interface.items_tree if s.item_type == 'SOCKET' and s.in_out == 'INPUT']
_m[_gi[1]] = 0.5236  # Angle

# ---- collection membership
col_collection_1.objects.link(ob_fond)
col_collection_1.objects.link(ob_face)
col_collection_1.objects.link(ob_button)
col_collection_1.objects.link(ob_pressuredial)
col_collection_1.objects.link(ob_needle3)
col_collection_1.objects.link(ob_needle2)
col_collection_1.objects.link(ob_needle1)
col_collection_2.objects.link(ob_vitre)

# ---- scene / render settings (as saved in the file)
scene.frame_start = 1; scene.frame_end = 250; scene.frame_set(1)
scene.render.engine = 'BLENDER_EEVEE_NEXT'
scene.render.image_settings.color_mode = 'RGB'
scene.render.image_settings.compression = 90
scene.render.resolution_percentage = 50
scene.render.dither_intensity = 0.0
scene.render.bake_margin = 2
scene.render.bake_bias = 0.0
scene.cycles.use_denoising = False
scene.cycles.samples = 10
scene.cycles.sampling_pattern = 'TABULATED_SOBOL'
scene.cycles.light_sampling_threshold = 0.0
scene.cycles.use_adaptive_sampling = False
scene.cycles.use_light_tree = False
scene.cycles.blur_glossy = 0.0
scene.cycles.volume_bounces = 1
scene.cycles.pixel_filter_type = 'GAUSSIAN'
scene.cycles.sample_clamp_indirect = 0.0
scene.view_settings.view_transform = 'Standard'
bpy.context.view_layer.update()

# ---- added for rendering (the .blend has no active camera and no usable light): camera, sun
cam_auto = bpy.data.cameras.new('AutoCamera')
cam_auto.lens = 50.0
cam_auto.sensor_width = 36.0
cam_auto.clip_end = 1000.0
ob_auto_camera = bpy.data.objects.new('AutoCamera', cam_auto)
scene.collection.objects.link(ob_auto_camera)
ob_auto_camera.location = (0.191459, -0.222101, 0.148273)
ob_auto_camera.rotation_euler = (1.09748, -7.21219e-08, 0.694738)
scene.camera = ob_auto_camera
light_auto_sun = bpy.data.lights.new('AutoSun', 'SUN')
light_auto_sun.energy = 3.0
light_auto_sun.angle = 0.0523599
ob_auto_sun = bpy.data.objects.new('AutoSun', light_auto_sun)
scene.collection.objects.link(ob_auto_sun)
ob_auto_sun.rotation_euler = (0.872665, 0.174533, 0.523599)
bpy.context.view_layer.update()
